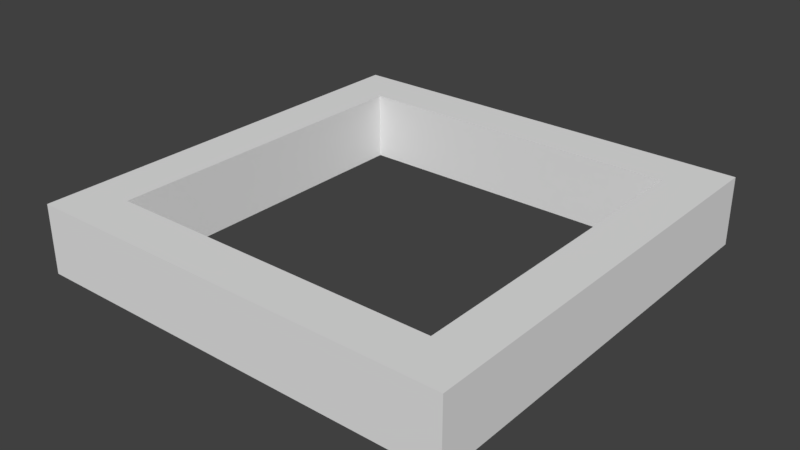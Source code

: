 # Source: basepuxle.blend  (saved by Blender 2.79.0; exported with 4.5.12 LTS)
import bpy
from mathutils import Matrix  # noqa: F401  (used for matrix-valued properties, if any)

bpy.ops.wm.read_factory_settings(use_empty=True)
scene = bpy.context.scene
scene.name = 'Scene'

# ---- collections
col_collection_1 = bpy.data.collections.new('Collection 1'); scene.collection.children.link(col_collection_1)

# ---- world
world_world = bpy.data.worlds.new('World'); scene.world = world_world
world_world.color = (0.05088, 0.05088, 0.05088)
world_world.use_sun_shadow = False
world_world.sun_shadow_jitter_overblur = 0.0
world_world.cycles.sampling_method = 'MANUAL'

# ---- meshes
me_grid = bpy.data.meshes.new('Grid')
me_grid.from_pydata([(-1.0, -1.0, 0.0), (-0.7778, -1.0, 0.0), (-0.5556, -1.0, 0.0), (-0.3333, -1.0, 0.0), (-0.1111, -1.0, 0.0), (0.1111, -1.0, 0.0), (0.3333, -1.0, 0.0), (0.5556, -1.0, 0.0), (0.7778, -1.0, 0.0), (1.0, -1.0, 0.0), (-1.0, -0.7778, 0.0), (-0.7778, -0.7778, 0.0), (-0.5556, -0.7778, 0.0), (-0.3333, -0.7778, 0.0), (-0.1111, -0.7778, 0.0), (0.1111, -0.7778, 0.0), (0.3333, -0.7778, 0.0), (0.5556, -0.7778, 0.0), (0.7778, -0.7778, 0.0), (1.0, -0.7778, 0.0), (-1.0, -0.5556, 0.0), (-0.7778, -0.5556, 0.0), (1.0, 0.1111, 0.4791), (0.7778, 0.1111, 0.4791), (-0.7778, 0.1111, 0.4791), (-1.0, 0.1111, 0.4791), (1.0, -0.1111, 0.4791), (0.7778, -0.1111, 0.4791), (0.7778, -0.5556, 0.0), (1.0, -0.5556, 0.0), (-1.0, -0.3333, 0.0), (-0.7778, -0.3333, 0.0), (-0.7778, -0.1111, 0.4791), (-1.0, -0.1111, 0.4791), (1.0, -0.3333, 0.4791), (0.7778, -0.3333, 0.4791), (-0.7778, -0.3333, 0.4791), (-1.0, -0.3333, 0.4791), (0.7778, -0.3333, 0.0), (1.0, -0.3333, 0.0), (-1.0, -0.1111, 0.0), (-0.7778, -0.1111, 0.0), (1.0, -0.5556, 0.4791), (0.7778, -0.5556, 0.4791), (-0.7778, -0.5556, 0.4791), (-1.0, -0.5556, 0.4791), (1.0, -0.7778, 0.4791), (1.0, -1.0, 0.4791), (0.7778, -0.1111, 0.0), (1.0, -0.1111, 0.0), (-1.0, 0.1111, 0.0), (-0.7778, 0.1111, 0.0), (0.7778, -0.7778, 0.4791), (0.7778, -1.0, 0.4791), (0.5556, -0.7778, 0.4791), (0.5556, -1.0, 0.4791), (0.3333, -0.7778, 0.4791), (0.3333, -1.0, 0.4791), (0.7778, 0.1111, 0.0), (1.0, 0.1111, 0.0), (-1.0, 0.3333, 0.0), (-0.7778, 0.3333, 0.0), (0.1111, -0.7778, 0.4791), (0.1111, -1.0, 0.4791), (-0.1111, -0.7778, 0.4791), (-0.1111, -1.0, 0.4791), (-0.3333, -0.7778, 0.4791), (-0.3333, -1.0, 0.4791), (0.7778, 0.3333, 0.0), (1.0, 0.3333, 0.0), (-1.0, 0.5556, 0.0), (-0.7778, 0.5556, 0.0), (-0.5556, -0.7778, 0.4791), (-0.5556, -1.0, 0.4791), (-0.7778, -0.7778, 0.4791), (-0.7778, -1.0, 0.4791), (-1.0, -1.0, 0.4791), (-1.0, -0.7778, 0.4791), (0.7778, 0.5556, 0.0), (1.0, 0.5556, 0.0), (-1.0, 0.7778, 0.0), (-0.7778, 0.7778, 0.0), (-0.5556, 0.7778, 0.0), (-0.3333, 0.7778, 0.0), (-0.1111, 0.7778, 0.0), (0.1111, 0.7778, 0.0), (0.3333, 0.7778, 0.0), (0.5556, 0.7778, 0.0), (0.7778, 0.7778, 0.0), (1.0, 0.7778, 0.0), (-1.0, 1.0, 0.0), (-0.7778, 1.0, 0.0), (-0.5556, 1.0, 0.0), (-0.3333, 1.0, 0.0), (-0.1111, 1.0, 0.0), (0.1111, 1.0, 0.0), (0.3333, 1.0, 0.0), (0.5556, 1.0, 0.0), (0.7778, 1.0, 0.0), (1.0, 1.0, 0.0), (-1.0, 0.3333, 0.4791), (-0.7778, 0.3333, 0.4791), (0.7778, 0.3333, 0.4791), (1.0, 0.3333, 0.4791), (-1.0, 0.5556, 0.4791), (-0.7778, 0.5556, 0.4791), (0.7778, 0.5556, 0.4791), (1.0, 0.5556, 0.4791), (-1.0, 0.7778, 0.4791), (-0.7778, 0.7778, 0.4791), (-0.5556, 0.7778, 0.4791), (-0.3333, 0.7778, 0.4791), (-0.1111, 0.7778, 0.4791), (0.1111, 0.7778, 0.4791), (0.3333, 0.7778, 0.4791), (0.5556, 0.7778, 0.4791), (0.7778, 0.7778, 0.4791), (1.0, 0.7778, 0.4791), (-1.0, 1.0, 0.4791), (-0.7778, 1.0, 0.4791), (-0.5556, 1.0, 0.4791), (-0.3333, 1.0, 0.4791), (-0.1111, 1.0, 0.4791), (0.1111, 1.0, 0.4791), (0.3333, 1.0, 0.4791), (0.5556, 1.0, 0.4791), (0.7778, 1.0, 0.4791), (1.0, 1.0, 0.4791)], [], [(0, 10, 11, 1), (1, 11, 12, 2), (2, 12, 13, 3), (3, 13, 14, 4), (4, 14, 15, 5), (5, 15, 16, 6), (6, 16, 17, 7), (7, 17, 18, 8), (8, 18, 19, 9), (10, 20, 21, 11), (91, 90, 118, 119), (39, 49, 26, 34), (1, 2, 73, 75), (90, 80, 108, 118), (11, 21, 44, 74), (48, 38, 35, 27), (20, 10, 77, 45), (18, 28, 29, 19), (20, 30, 31, 21), (79, 89, 117, 107), (0, 1, 75, 76), (87, 88, 116, 115), (51, 61, 101, 24), (10, 0, 76, 77), (88, 78, 106, 116), (9, 19, 46, 47), (28, 38, 39, 29), (30, 40, 41, 31), (60, 50, 25, 100), (86, 87, 115, 114), (8, 9, 47, 53), (116, 117, 127, 126), (115, 116, 126, 125), (114, 115, 125, 124), (113, 114, 124, 123), (38, 48, 49, 39), (40, 50, 51, 41), (112, 113, 123, 122), (111, 112, 122, 121), (110, 111, 121, 120), (109, 110, 120, 119), (108, 109, 119, 118), (106, 107, 117, 116), (104, 105, 109, 108), (48, 58, 59, 49), (50, 60, 61, 51), (102, 103, 107, 106), (100, 101, 105, 104), (23, 22, 103, 102), (25, 24, 101, 100), (27, 26, 22, 23), (33, 32, 24, 25), (35, 34, 26, 27), (58, 68, 69, 59), (60, 70, 71, 61), (37, 36, 32, 33), (43, 42, 34, 35), (45, 44, 36, 37), (52, 46, 42, 43), (77, 74, 44, 45), (53, 47, 46, 52), (55, 53, 52, 54), (68, 78, 79, 69), (70, 80, 81, 71), (57, 55, 54, 56), (63, 57, 56, 62), (65, 63, 62, 64), (67, 65, 64, 66), (73, 67, 66, 72), (75, 73, 72, 74), (76, 75, 74, 77), (78, 88, 89, 79), (80, 90, 91, 81), (81, 91, 92, 82), (82, 92, 93, 83), (83, 93, 94, 84), (84, 94, 95, 85), (85, 95, 96, 86), (86, 96, 97, 87), (87, 97, 98, 88), (88, 98, 99, 89), (12, 11, 74, 72), (50, 40, 33, 25), (2, 3, 67, 73), (78, 68, 102, 106), (41, 51, 24, 32), (92, 91, 119, 120), (69, 79, 107, 103), (13, 12, 72, 66), (38, 28, 43, 35), (93, 92, 120, 121), (3, 4, 65, 67), (80, 70, 104, 108), (29, 39, 34, 42), (94, 93, 121, 122), (14, 13, 66, 64), (71, 81, 109, 105), (4, 5, 63, 65), (40, 30, 37, 33), (95, 94, 122, 123), (68, 58, 23, 102), (31, 41, 32, 36), (15, 14, 64, 62), (81, 82, 110, 109), (96, 95, 123, 124), (5, 6, 57, 63), (59, 69, 103, 22), (28, 18, 52, 43), (82, 83, 111, 110), (97, 96, 124, 125), (16, 15, 62, 56), (70, 60, 100, 104), (19, 29, 42, 46), (6, 7, 55, 57), (83, 84, 112, 111), (61, 71, 105, 101), (98, 97, 125, 126), (89, 99, 127, 117), (30, 20, 45, 37), (84, 85, 113, 112), (17, 16, 56, 54), (58, 48, 27, 23), (99, 98, 126, 127), (21, 31, 36, 44), (7, 8, 53, 55), (85, 86, 114, 113), (49, 59, 22, 26), (18, 17, 54, 52)])
me_grid.use_remesh_preserve_volume = False
me_grid.use_remesh_preserve_attributes = False
me_grid.use_mirror_vertex_groups = False
me_grid.update()

# ---- objects
ob_grid = bpy.data.objects.new('Grid', me_grid)

# ---- transforms, parenting, visibility, modifiers, constraints
ob_grid.location = (0.0, 0.0, 0.0)
ob_grid.scale = (1.5, 1.5, 1.0)
ob_grid.lineart.crease_threshold = 0.0

# ---- collection membership
col_collection_1.objects.link(ob_grid)

# ---- scene / render settings (as saved in the file)
scene.frame_start = 1; scene.frame_end = 250; scene.frame_set(1)
scene.render.engine = 'BLENDER_EEVEE_NEXT'
scene.render.resolution_percentage = 50
scene.render.dither_intensity = 0.0
scene.cycles.use_denoising = False
scene.cycles.samples = 128
scene.cycles.sampling_pattern = 'TABULATED_SOBOL'
scene.cycles.use_adaptive_sampling = False
scene.cycles.use_light_tree = False
scene.cycles.blur_glossy = 0.0
scene.cycles.sample_clamp_indirect = 0.0
scene.view_settings.view_transform = 'Standard'
bpy.context.view_layer.update()

# ---- added for rendering (the .blend has no active camera and no usable light): camera, sun
cam_auto = bpy.data.cameras.new('AutoCamera')
cam_auto.lens = 50.0
cam_auto.sensor_width = 36.0
cam_auto.clip_end = 1000.0
ob_auto_camera = bpy.data.objects.new('AutoCamera', cam_auto)
scene.collection.objects.link(ob_auto_camera)
ob_auto_camera.location = (3.95035, -4.74042, 3.39985)
ob_auto_camera.rotation_euler = (1.09748, -7.21219e-08, 0.694738)
scene.camera = ob_auto_camera
light_auto_sun = bpy.data.lights.new('AutoSun', 'SUN')
light_auto_sun.energy = 3.0
light_auto_sun.angle = 0.0523599
ob_auto_sun = bpy.data.objects.new('AutoSun', light_auto_sun)
scene.collection.objects.link(ob_auto_sun)
ob_auto_sun.rotation_euler = (0.872665, 0.174533, 0.523599)
bpy.context.view_layer.update()
